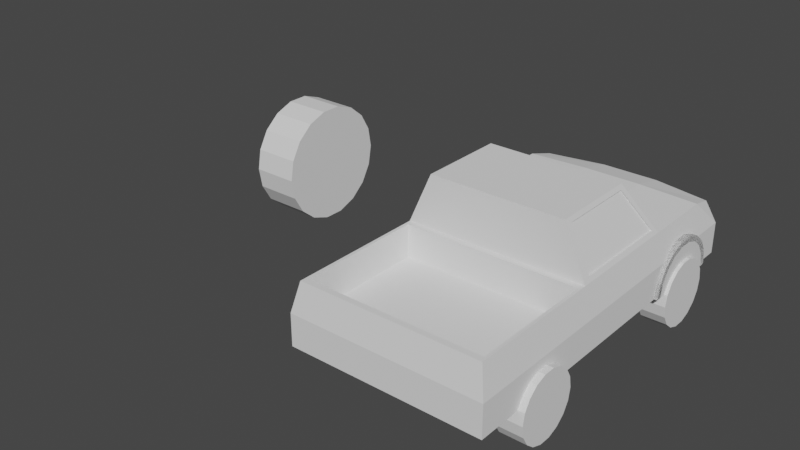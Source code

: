 # Source: base_-_Copy.blend  (saved by Blender 2.93.21; exported with 4.5.12 LTS)
import bpy
from mathutils import Matrix  # noqa: F401  (used for matrix-valued properties, if any)

bpy.ops.wm.read_factory_settings(use_empty=True)
scene = bpy.context.scene
scene.name = 'Scene'

# ---- collections
col_collection = bpy.data.collections.new('Collection'); scene.collection.children.link(col_collection)

# ---- world
world_world = bpy.data.worlds.new('World'); scene.world = world_world
world_world.use_nodes = True; world_world.node_tree.nodes.clear()
_N = world_world.node_tree.nodes; _L = world_world.node_tree.links
n0 = _N.new('ShaderNodeOutputWorld'); n0.name = 'World Output'; n0.location = (300, 300)
n1 = _N.new('ShaderNodeBackground'); n1.name = 'Background'; n1.location = (10, 300)
n1.inputs[0].default_value = (0.05088, 0.05088, 0.05088, 1.0)
_L.new(n1.outputs[0], n0.inputs[0])
n0.is_active_output = True
world_world.color = (0.05088, 0.05088, 0.05088)
world_world.use_sun_shadow = False
world_world.sun_shadow_jitter_overblur = 0.0

# ---- meshes
me_cylinder_004 = bpy.data.meshes.new('Cylinder.004')
me_cylinder_004.from_pydata([(0.0, 1.0, -1.0), (0.0, 1.0, 1.0), (-8.742e-08, -1.0, -1.0), (-8.742e-08, -1.0, 1.0), (-0.342, -0.9397, -1.0), (-0.342, -0.9397, 1.0), (-0.6428, -0.766, -1.0), (-0.6428, -0.766, 1.0), (-0.866, -0.5, -1.0), (-0.866, -0.5, 1.0), (-0.9848, -0.1736, -1.0), (-0.9848, -0.1736, 1.0), (-0.9848, 0.1736, -1.0), (-0.9848, 0.1736, 1.0), (-0.866, 0.5, -1.0), (-0.866, 0.5, 1.0), (-0.6428, 0.766, -1.0), (-0.6428, 0.766, 1.0), (-0.342, 0.9397, -1.0), (-0.342, 0.9397, 1.0), (5.96e-08, -2.384e-08, -1.0), (0.0, -2.384e-08, 1.0)], [], [(2, 3, 5, 4), (4, 5, 7, 6), (6, 7, 9, 8), (8, 9, 11, 10), (10, 11, 13, 12), (12, 13, 15, 14), (14, 15, 17, 16), (16, 17, 19, 18), (18, 19, 1, 0), (1, 21, 20, 0), (3, 2, 20, 21), (3, 21, 5), (5, 21, 7), (7, 21, 9), (9, 21, 11), (11, 21, 13), (13, 21, 15), (15, 21, 17), (17, 21, 19), (19, 21, 1), (0, 20, 18), (18, 20, 16), (16, 20, 14), (14, 20, 12), (12, 20, 10), (10, 20, 8), (8, 20, 6), (6, 20, 4), (4, 20, 2)])
_uv = me_cylinder_004.uv_layers.new(name='UVMap')
_uv.uv.foreach_set('vector', [0.5, 0.5, 0.5, 1.0, 0.4444, 1.0, 0.4444, 0.5, 0.4444, 0.5, 0.4444, 1.0, 0.3889, 1.0, 0.3889, 0.5, 0.3889, 0.5, 0.3889, 1.0, 0.3333, 1.0, 0.3333, 0.5, 0.3333, 0.5, 0.3333, 1.0, 0.2778, 1.0, 0.2778, 0.5, 0.2778, 0.5, 0.2778, 1.0, 0.2222, 1.0, 0.2222, 0.5, 0.2222, 0.5, 0.2222, 1.0, 0.1667, 1.0, 0.1667, 0.5, 0.1667, 0.5, 0.1667, 1.0, 0.1111, 1.0, 0.1111, 0.5, 0.1111, 0.5, 0.1111, 1.0, 0.05556, 1.0, 0.05556, 0.5, 0.05556, 0.5, 0.05556, 1.0, -1.863e-07, 1.0, -1.863e-07, 0.5, -1.863e-07, 1.0, 0.0, 0.0, 0.0, 0.0, -1.863e-07, 0.5, 0.5, 1.0, 0.5, 0.5, 0.0, 0.0, 0.0, 0.0, 0.5, 1.0, 0.0, 0.0, 0.4444, 1.0, 0.4444, 1.0, 0.0, 0.0, 0.3889, 1.0, 0.3889, 1.0, 0.0, 0.0, 0.3333, 1.0, 0.3333, 1.0, 0.0, 0.0, 0.2778, 1.0, 0.2778, 1.0, 0.0, 0.0, 0.2222, 1.0, 0.2222, 1.0, 0.0, 0.0, 0.1667, 1.0, 0.1667, 1.0, 0.0, 0.0, 0.1111, 1.0, 0.1111, 1.0, 0.0, 0.0, 0.05556, 1.0, 0.05556, 1.0, 0.0, 0.0, -1.863e-07, 1.0, -1.863e-07, 0.5, 0.0, 0.0, 0.05556, 0.5, 0.05556, 0.5, 0.0, 0.0, 0.1111, 0.5, 0.1111, 0.5, 0.0, 0.0, 0.1667, 0.5, 0.1667, 0.5, 0.0, 0.0, 0.2222, 0.5, 0.2222, 0.5, 0.0, 0.0, 0.2778, 0.5, 0.2778, 0.5, 0.0, 0.0, 0.3333, 0.5, 0.3333, 0.5, 0.0, 0.0, 0.3889, 0.5, 0.3889, 0.5, 0.0, 0.0, 0.4444, 0.5, 0.4444, 0.5, 0.0, 0.0, 0.5, 0.5])
me_cylinder_004.use_remesh_fix_poles = True
me_cylinder_004.use_remesh_preserve_attributes = False
me_cylinder_004.update()
me_cylinder_005 = bpy.data.meshes.new('Cylinder.005')
me_cylinder_005.from_pydata([(0.0, 1.0, -1.0), (0.0, 1.0, 1.0), (-8.742e-08, -1.0, -1.0), (-8.742e-08, -1.0, 1.0), (-0.342, -0.9397, -1.0), (-0.342, -0.9397, 1.0), (-0.6428, -0.766, -1.0), (-0.6428, -0.766, 1.0), (-0.866, -0.5, -1.0), (-0.866, -0.5, 1.0), (-0.9848, -0.1736, -1.0), (-0.9848, -0.1736, 1.0), (-0.9848, 0.1736, -1.0), (-0.9848, 0.1736, 1.0), (-0.866, 0.5, -1.0), (-0.866, 0.5, 1.0), (-0.6428, 0.766, -1.0), (-0.6428, 0.766, 1.0), (-0.342, 0.9397, -1.0), (-0.342, 0.9397, 1.0), (0.02257, 0.872, -1.0), (0.02257, 0.872, 1.0), (0.02257, -0.872, -1.0), (0.02257, -0.872, 1.0), (-0.2976, -0.8175, -1.0), (-0.2976, -0.8175, 1.0), (-0.5592, -0.6665, -1.0), (-0.5592, -0.6665, 1.0), (-0.7534, -0.435, -1.0), (-0.7534, -0.435, 1.0), (-0.8568, -0.1511, -1.0), (-0.8568, -0.1511, 1.0), (-0.8568, 0.1511, -1.0), (-0.8568, 0.1511, 1.0), (-0.7534, 0.435, -1.0), (-0.7534, 0.435, 1.0), (-0.5592, 0.6665, -1.0), (-0.5592, 0.6665, 1.0), (-0.2976, 0.8175, -1.0), (-0.2976, 0.8175, 1.0)], [], [(2, 3, 5, 4), (4, 5, 7, 6), (6, 7, 9, 8), (8, 9, 11, 10), (10, 11, 13, 12), (12, 13, 15, 14), (14, 15, 17, 16), (16, 17, 19, 18), (18, 19, 1, 0), (22, 24, 25, 23), (24, 26, 27, 25), (26, 28, 29, 27), (28, 30, 31, 29), (30, 32, 33, 31), (32, 34, 35, 33), (34, 36, 37, 35), (36, 38, 39, 37), (38, 20, 21, 39), (0, 1, 21, 20), (3, 2, 22, 23), (2, 4, 24, 22), (5, 3, 23, 25), (4, 6, 26, 24), (7, 5, 25, 27), (6, 8, 28, 26), (9, 7, 27, 29), (8, 10, 30, 28), (11, 9, 29, 31), (10, 12, 32, 30), (13, 11, 31, 33), (12, 14, 34, 32), (15, 13, 33, 35), (14, 16, 36, 34), (17, 15, 35, 37), (16, 18, 38, 36), (19, 17, 37, 39), (18, 0, 20, 38), (1, 19, 39, 21)])
_uv = me_cylinder_005.uv_layers.new(name='UVMap')
_uv.uv.foreach_set('vector', [0.5, 0.5, 0.5, 1.0, 0.4444, 1.0, 0.4444, 0.5, 0.4444, 0.5, 0.4444, 1.0, 0.3889, 1.0, 0.3889, 0.5, 0.3889, 0.5, 0.3889, 1.0, 0.3333, 1.0, 0.3333, 0.5, 0.3333, 0.5, 0.3333, 1.0, 0.2778, 1.0, 0.2778, 0.5, 0.2778, 0.5, 0.2778, 1.0, 0.2222, 1.0, 0.2222, 0.5, 0.2222, 0.5, 0.2222, 1.0, 0.1667, 1.0, 0.1667, 0.5, 0.1667, 0.5, 0.1667, 1.0, 0.1111, 1.0, 0.1111, 0.5, 0.1111, 0.5, 0.1111, 1.0, 0.05556, 1.0, 0.05556, 0.5, 0.05556, 0.5, 0.05556, 1.0, -1.863e-07, 1.0, -1.863e-07, 0.5, 0.5, 0.5, 0.4444, 0.5, 0.4444, 1.0, 0.5, 1.0, 0.4444, 0.5, 0.3889, 0.5, 0.3889, 1.0, 0.4444, 1.0, 0.3889, 0.5, 0.3333, 0.5, 0.3333, 1.0, 0.3889, 1.0, 0.3333, 0.5, 0.2778, 0.5, 0.2778, 1.0, 0.3333, 1.0, 0.2778, 0.5, 0.2222, 0.5, 0.2222, 1.0, 0.2778, 1.0, 0.2222, 0.5, 0.1667, 0.5, 0.1667, 1.0, 0.2222, 1.0, 0.1667, 0.5, 0.1111, 0.5, 0.1111, 1.0, 0.1667, 1.0, 0.1111, 0.5, 0.05556, 0.5, 0.05556, 1.0, 0.1111, 1.0, 0.05556, 0.5, -1.863e-07, 0.5, -1.863e-07, 1.0, 0.05556, 1.0, -1.863e-07, 0.5, -1.863e-07, 1.0, -1.863e-07, 1.0, -1.863e-07, 0.5, 0.5, 1.0, 0.5, 0.5, 0.5, 0.5, 0.5, 1.0, 0.5, 0.5, 0.4444, 0.5, 0.4444, 0.5, 0.5, 0.5, 0.4444, 1.0, 0.5, 1.0, 0.5, 1.0, 0.4444, 1.0, 0.4444, 0.5, 0.3889, 0.5, 0.3889, 0.5, 0.4444, 0.5, 0.3889, 1.0, 0.4444, 1.0, 0.4444, 1.0, 0.3889, 1.0, 0.3889, 0.5, 0.3333, 0.5, 0.3333, 0.5, 0.3889, 0.5, 0.3333, 1.0, 0.3889, 1.0, 0.3889, 1.0, 0.3333, 1.0, 0.3333, 0.5, 0.2778, 0.5, 0.2778, 0.5, 0.3333, 0.5, 0.2778, 1.0, 0.3333, 1.0, 0.3333, 1.0, 0.2778, 1.0, 0.2778, 0.5, 0.2222, 0.5, 0.2222, 0.5, 0.2778, 0.5, 0.2222, 1.0, 0.2778, 1.0, 0.2778, 1.0, 0.2222, 1.0, 0.2222, 0.5, 0.1667, 0.5, 0.1667, 0.5, 0.2222, 0.5, 0.1667, 1.0, 0.2222, 1.0, 0.2222, 1.0, 0.1667, 1.0, 0.1667, 0.5, 0.1111, 0.5, 0.1111, 0.5, 0.1667, 0.5, 0.1111, 1.0, 0.1667, 1.0, 0.1667, 1.0, 0.1111, 1.0, 0.1111, 0.5, 0.05556, 0.5, 0.05556, 0.5, 0.1111, 0.5, 0.05556, 1.0, 0.1111, 1.0, 0.1111, 1.0, 0.05556, 1.0, 0.05556, 0.5, -1.863e-07, 0.5, -1.863e-07, 0.5, 0.05556, 0.5, -1.863e-07, 1.0, 0.05556, 1.0, 0.05556, 1.0, -1.863e-07, 1.0])
me_cylinder_005.use_remesh_fix_poles = True
me_cylinder_005.use_remesh_preserve_attributes = False
me_cylinder_005.update()
me_cube_001 = bpy.data.meshes.new('Cube.001')
me_cube_001.from_pydata([(-1.073, -1.035, -0.3771), (-0.9663, -0.9663, 1.0), (-1.007, 1.037, -0.3111), (-0.9638, 1.0, 0.8263), (1.073, -1.035, -0.3771), (0.9663, -0.9663, 1.0), (1.007, 1.037, -0.3111), (0.9638, 1.0, 0.8263), (-1.073, 0.4482, -0.3771), (-1.073, -0.2409, -0.3771), (-0.9663, -0.2651, 1.0), (-0.876, 0.42, 1.099), (1.073, -0.2409, -0.3771), (1.073, 0.4482, -0.3771), (0.876, 0.42, 1.099), (0.9663, -0.2651, 1.0), (-0.7682, -0.1841, 2.055), (-0.6662, 0.2719, 2.055), (0.6662, 0.2719, 2.055), (0.7682, -0.1841, 2.055), (-1.073, -1.035, 0.3342), (-1.007, 1.037, 0.301), (1.007, 1.037, 0.301), (1.073, -1.035, 0.3342), (1.073, 0.4482, 0.3342), (1.073, -0.2409, 0.3342), (-1.073, -0.2409, 0.3342), (-1.073, 0.4482, 0.3342), (0.9786, -0.1841, 1.099), (1.0, -1.0, 1.0), (-1.0, -1.0, 1.0), (-0.9786, -0.1841, 1.099), (0.9663, -0.2651, 0.2704), (0.9663, -0.9663, 0.2704), (-0.9663, -0.9663, 0.2704), (-0.9663, -0.2651, 0.2704), (-0.9786, 0.3925, 1.099), (0.9786, 0.3925, 1.099), (-0.7682, 0.2405, 2.055), (0.7682, 0.2405, 2.055), (-1.0, -0.2314, 1.0), (-1.0, 0.4353, 1.0), (-0.7468, -0.2314, 2.154), (-0.7468, 0.2566, 2.154), (1.0, 0.4353, 1.0), (1.0, -0.2314, 1.0), (0.7468, 0.2566, 2.154), (0.7468, -0.2314, 2.154), (-1.0, 0.8481, 1.0), (1.073, 0.8748, -0.3771), (-1.073, 0.8748, -0.3771), (1.0, 0.8481, 1.0), (1.073, 0.8748, 0.3342), (-1.073, 0.8748, 0.3342), (0.3577, 1.093, -0.3111), (-0.3577, 1.093, -0.3111), (-0.3213, 1.061, 0.8263), (0.3213, 1.061, 0.8263), (-0.3577, -1.035, -0.3771), (0.3577, -1.035, -0.3771), (0.3333, -1.0, 1.0), (-0.3333, -1.0, 1.0), (-0.3333, 0.4353, 1.048), (0.3333, 0.4353, 1.048), (-0.3333, -0.2314, 1.0), (0.3333, -0.2314, 1.0), (0.3577, 0.4482, -0.3771), (-0.3577, 0.4482, -0.3771), (0.3577, -0.2409, -0.3771), (-0.3577, -0.2409, -0.3771), (-0.2489, 0.2566, 2.154), (0.2489, 0.2566, 2.154), (-0.2489, -0.2314, 2.154), (0.2489, -0.2314, 2.154), (0.3577, -1.035, 0.3342), (-0.3577, -1.035, 0.3342), (-0.3577, 1.093, 0.301), (0.3577, 1.093, 0.301), (0.3221, -0.9663, 1.0), (-0.3221, -0.9663, 1.0), (-0.3221, -0.2651, 1.0), (0.3221, -0.2651, 1.0), (0.3221, -0.9663, 0.2704), (-0.3221, -0.9663, 0.2704), (-0.3221, -0.2651, 0.2704), (0.3221, -0.2651, 0.2704), (-0.292, 0.42, 1.147), (0.292, 0.42, 1.147), (-0.2221, 0.2719, 2.055), (0.2221, 0.2719, 2.055), (0.3577, 0.8748, -0.3771), (-0.3577, 0.8748, -0.3771), (-0.3333, 0.8481, 1.048), (0.3333, 0.8481, 1.048), (-1.073, 1.032, 0.3342), (-1.073, 1.032, -0.3771), (-0.3577, 1.093, -0.3771), (1.073, 1.032, 0.3342), (1.073, 1.032, -0.3771), (0.3577, 1.093, 0.3342), (0.3577, 1.093, -0.3771), (-0.3577, 1.093, 0.3342), (-0.3577, 1.11, 0.301), (-0.3577, 1.145, 0.2655), (-0.3577, 1.145, -0.2757), (-0.3577, 1.11, -0.3111), (0.3577, 1.145, 0.2655), (0.3577, 1.11, 0.301), (0.3577, 1.11, -0.3111), (0.3577, 1.145, -0.2757), (-1.007, 1.054, 0.301), (-0.972, 1.093, 0.2655), (-0.972, 1.093, -0.2757), (-1.007, 1.054, -0.3111), (0.972, 1.093, 0.2655), (1.007, 1.054, 0.301), (0.972, 1.093, -0.2757), (1.007, 1.054, -0.3111), (0.292, 0.4034, 1.145), (0.876, 0.4034, 1.096), (0.2221, 0.2553, 2.053), (0.6662, 0.2553, 2.053), (-0.876, 0.4034, 1.096), (-0.6662, 0.2553, 2.053), (-0.9622, -0.1841, 1.095), (-0.9622, 0.3925, 1.095), (-0.7519, -0.1841, 2.052), (-0.7519, 0.2405, 2.052), (0.9622, 0.3925, 1.095), (0.9622, -0.1841, 1.095), (0.7519, 0.2405, 2.052), (0.7519, -0.1841, 2.052), (-0.292, 0.4034, 1.145), (-0.2221, 0.2553, 2.053)], [], [(53, 48, 3, 94), (99, 57, 7, 97), (25, 45, 29, 23), (75, 61, 30, 20), (68, 12, 4, 59), (80, 10, 35, 84), (92, 48, 41, 62), (19, 28, 129, 131), (90, 49, 13, 66), (66, 13, 12, 68), (52, 51, 44, 24), (24, 44, 45, 25), (20, 30, 40, 26), (26, 40, 41, 27), (70, 43, 42, 72), (65, 45, 47, 73), (31, 16, 126, 124), (17, 88, 133, 123), (9, 26, 27, 8), (0, 20, 26, 9), (13, 24, 25, 12), (49, 52, 24, 13), (58, 75, 20, 0), (12, 25, 23, 4), (22, 6, 117, 115), (50, 53, 94, 95), (15, 5, 29, 45), (79, 1, 30, 61), (1, 10, 40, 30), (81, 15, 45, 65), (84, 35, 34, 83), (78, 5, 33, 82), (10, 1, 34, 35), (5, 15, 32, 33), (87, 14, 44, 63), (88, 17, 43, 70), (17, 11, 41, 43), (14, 18, 46, 44), (31, 36, 41, 40), (38, 16, 42, 43), (36, 38, 43, 41), (16, 31, 40, 42), (37, 28, 45, 44), (19, 39, 46, 47), (39, 37, 44, 46), (28, 19, 47, 45), (8, 27, 53, 50), (98, 97, 52, 49), (97, 7, 51, 52), (100, 98, 49, 90), (56, 3, 48, 92), (27, 41, 48, 53), (7, 57, 93, 51), (57, 56, 92, 93), (95, 96, 91, 50), (96, 100, 90, 91), (18, 89, 71, 46), (89, 88, 70, 71), (11, 86, 62, 41), (86, 87, 63, 62), (1, 79, 83, 34), (79, 78, 82, 83), (32, 85, 82, 33), (85, 84, 83, 82), (10, 80, 64, 40), (80, 81, 65, 64), (5, 78, 60, 29), (78, 79, 61, 60), (2, 21, 110, 113), (4, 23, 74, 59), (59, 74, 75, 58), (40, 64, 72, 42), (64, 65, 73, 72), (46, 71, 73, 47), (71, 70, 72, 73), (8, 67, 69, 9), (67, 66, 68, 69), (50, 91, 67, 8), (91, 90, 66, 67), (37, 39, 130, 128), (18, 14, 119, 121), (51, 93, 63, 44), (93, 92, 62, 63), (15, 81, 85, 32), (81, 80, 84, 85), (9, 69, 58, 0), (69, 68, 59, 58), (23, 29, 60, 74), (74, 60, 61, 75), (94, 3, 56, 101), (101, 56, 57, 99), (21, 2, 95, 94), (2, 55, 96, 95), (6, 22, 97, 98), (22, 77, 99, 97), (54, 6, 98, 100), (55, 54, 100, 96), (76, 21, 94, 101), (77, 76, 101, 99), (77, 22, 115, 107), (21, 76, 102, 110), (76, 77, 107, 102), (112, 111, 103, 104), (109, 106, 114, 116), (6, 54, 108, 117), (54, 55, 105, 108), (55, 2, 113, 105), (111, 112, 113, 110), (105, 113, 112, 104), (115, 117, 116, 114), (107, 115, 114, 106), (117, 108, 109, 116), (108, 105, 104, 109), (110, 102, 103, 111), (102, 107, 106, 103), (104, 103, 106, 109), (132, 122, 123, 133), (129, 128, 130, 131), (125, 124, 126, 127), (119, 118, 120, 121), (118, 132, 133, 120), (88, 89, 120, 133), (14, 87, 118, 119), (36, 31, 124, 125), (89, 18, 121, 120), (28, 37, 128, 129), (86, 11, 122, 132), (16, 38, 127, 126), (11, 17, 123, 122), (39, 19, 131, 130), (87, 86, 132, 118), (38, 36, 125, 127)])
_uv = me_cube_001.uv_layers.new(name='UVMap')
_uv.uv.foreach_set('vector', [0.5, 0.2276, 0.625, 0.2276, 0.625, 0.25, 0.5, 0.25, 0.5, 0.4167, 0.625, 0.4167, 0.625, 0.5, 0.5, 0.5, 0.5, 0.6667, 0.625, 0.6667, 0.625, 0.75, 0.5, 0.75, 0.5, 0.9167, 0.625, 0.9167, 0.625, 1.0, 0.5, 1.0, 0.2917, 0.6667, 0.375, 0.6667, 0.375, 0.75, 0.2917, 0.75, 0.7903, 0.6703, 0.8708, 0.6703, 0.8708, 0.6703, 0.7903, 0.6703, 0.7917, 0.5224, 0.875, 0.5224, 0.875, 0.5833, 0.7917, 0.5833, 0.625, 0.6503, 0.625, 0.6536, 0.625, 0.6536, 0.625, 0.6503, 0.2917, 0.5224, 0.375, 0.5224, 0.375, 0.5833, 0.2917, 0.5833, 0.2917, 0.5833, 0.375, 0.5833, 0.375, 0.6667, 0.2917, 0.6667, 0.5, 0.5224, 0.625, 0.5224, 0.625, 0.5833, 0.5, 0.5833, 0.5, 0.5833, 0.625, 0.5833, 0.625, 0.6667, 0.5, 0.6667, 0.5, 0.0, 0.625, 0.0, 0.625, 0.08333, 0.5, 0.08333, 0.5, 0.08333, 0.625, 0.08333, 0.625, 0.1667, 0.5, 0.1667, 0.7917, 0.5833, 0.875, 0.5833, 0.875, 0.6667, 0.7917, 0.6667, 0.7083, 0.6667, 0.625, 0.6667, 0.625, 0.6667, 0.7083, 0.6667, 0.625, 0.0964, 0.625, 0.09967, 0.625, 0.09967, 0.625, 0.0964, 0.8593, 0.5833, 0.7864, 0.5833, 0.7864, 0.5833, 0.8593, 0.5833, 0.375, 0.08333, 0.5, 0.08333, 0.5, 0.1667, 0.375, 0.1667, 0.375, 0.0, 0.5, 0.0, 0.5, 0.08333, 0.375, 0.08333, 0.375, 0.5833, 0.5, 0.5833, 0.5, 0.6667, 0.375, 0.6667, 0.375, 0.5224, 0.5, 0.5224, 0.5, 0.5833, 0.375, 0.5833, 0.375, 0.9167, 0.5, 0.9167, 0.5, 1.0, 0.375, 1.0, 0.375, 0.6667, 0.5, 0.6667, 0.5, 0.75, 0.375, 0.75, 0.4889, 0.4924, 0.3861, 0.4924, 0.3861, 0.4924, 0.4889, 0.4924, 0.375, 0.2276, 0.5, 0.2276, 0.5, 0.25, 0.375, 0.25, 0.6292, 0.6703, 0.6292, 0.7463, 0.625, 0.75, 0.625, 0.6667, 0.7903, 0.7463, 0.8708, 0.7463, 0.875, 0.75, 0.7917, 0.75, 0.8708, 0.7463, 0.8708, 0.6703, 0.875, 0.6667, 0.875, 0.75, 0.7097, 0.6703, 0.6292, 0.6703, 0.625, 0.6667, 0.7083, 0.6667, 0.7903, 0.6703, 0.8708, 0.6703, 0.8708, 0.7463, 0.7903, 0.7463, 0.7097, 0.7463, 0.6292, 0.7463, 0.6292, 0.7463, 0.7097, 0.7463, 0.8708, 0.6703, 0.8708, 0.7463, 0.8708, 0.7463, 0.8708, 0.6703, 0.6292, 0.7463, 0.6292, 0.6703, 0.6292, 0.6703, 0.6292, 0.7463, 0.7128, 0.5833, 0.6385, 0.5833, 0.625, 0.5833, 0.7083, 0.5833, 0.7864, 0.5833, 0.8593, 0.5833, 0.875, 0.5833, 0.7917, 0.5833, 0.8593, 0.5833, 0.8615, 0.5833, 0.875, 0.5833, 0.875, 0.5833, 0.6385, 0.5833, 0.6407, 0.5833, 0.625, 0.5833, 0.625, 0.5833, 0.625, 0.0964, 0.625, 0.1536, 0.625, 0.1667, 0.625, 0.08333, 0.625, 0.1503, 0.625, 0.09967, 0.625, 0.08333, 0.625, 0.1667, 0.625, 0.1536, 0.625, 0.1503, 0.625, 0.1667, 0.625, 0.1667, 0.625, 0.09967, 0.625, 0.0964, 0.625, 0.08333, 0.625, 0.08333, 0.625, 0.5964, 0.625, 0.6536, 0.625, 0.6667, 0.625, 0.5833, 0.625, 0.6503, 0.625, 0.5997, 0.625, 0.5833, 0.625, 0.6667, 0.625, 0.5997, 0.625, 0.5964, 0.625, 0.5833, 0.625, 0.5833, 0.625, 0.6536, 0.625, 0.6503, 0.625, 0.6667, 0.625, 0.6667, 0.375, 0.1667, 0.5, 0.1667, 0.5, 0.2276, 0.375, 0.2276, 0.375, 0.5, 0.5, 0.5, 0.5, 0.5224, 0.375, 0.5224, 0.5, 0.5, 0.625, 0.5, 0.625, 0.5224, 0.5, 0.5224, 0.2917, 0.5, 0.375, 0.5, 0.375, 0.5224, 0.2917, 0.5224, 0.7917, 0.5, 0.875, 0.5, 0.875, 0.5224, 0.7917, 0.5224, 0.5, 0.1667, 0.625, 0.1667, 0.625, 0.2276, 0.5, 0.2276, 0.625, 0.5, 0.7083, 0.5, 0.7083, 0.5224, 0.625, 0.5224, 0.7083, 0.5, 0.7917, 0.5, 0.7917, 0.5224, 0.7083, 0.5224, 0.125, 0.5, 0.2083, 0.5, 0.2083, 0.5224, 0.125, 0.5224, 0.2083, 0.5, 0.2917, 0.5, 0.2917, 0.5224, 0.2083, 0.5224, 0.6407, 0.5833, 0.7136, 0.5833, 0.7083, 0.5833, 0.625, 0.5833, 0.7136, 0.5833, 0.7864, 0.5833, 0.7917, 0.5833, 0.7083, 0.5833, 0.8615, 0.5833, 0.7872, 0.5833, 0.7917, 0.5833, 0.875, 0.5833, 0.7872, 0.5833, 0.7128, 0.5833, 0.7083, 0.5833, 0.7917, 0.5833, 0.8708, 0.7463, 0.7903, 0.7463, 0.7903, 0.7463, 0.8708, 0.7463, 0.7903, 0.7463, 0.7097, 0.7463, 0.7097, 0.7463, 0.7903, 0.7463, 0.6292, 0.6703, 0.7097, 0.6703, 0.7097, 0.7463, 0.6292, 0.7463, 0.7097, 0.6703, 0.7903, 0.6703, 0.7903, 0.7463, 0.7097, 0.7463, 0.8708, 0.6703, 0.7903, 0.6703, 0.7917, 0.6667, 0.875, 0.6667, 0.7903, 0.6703, 0.7097, 0.6703, 0.7083, 0.6667, 0.7917, 0.6667, 0.6292, 0.7463, 0.7097, 0.7463, 0.7083, 0.75, 0.625, 0.75, 0.7097, 0.7463, 0.7903, 0.7463, 0.7917, 0.75, 0.7083, 0.75, 0.3861, 0.2576, 0.4889, 0.2576, 0.4889, 0.2576, 0.3861, 0.2576, 0.375, 0.75, 0.5, 0.75, 0.5, 0.8333, 0.375, 0.8333, 0.375, 0.8333, 0.5, 0.8333, 0.5, 0.9167, 0.375, 0.9167, 0.875, 0.6667, 0.7917, 0.6667, 0.7917, 0.6667, 0.875, 0.6667, 0.7917, 0.6667, 0.7083, 0.6667, 0.7083, 0.6667, 0.7917, 0.6667, 0.625, 0.5833, 0.7083, 0.5833, 0.7083, 0.6667, 0.625, 0.6667, 0.7083, 0.5833, 0.7917, 0.5833, 0.7917, 0.6667, 0.7083, 0.6667, 0.125, 0.5833, 0.2083, 0.5833, 0.2083, 0.6667, 0.125, 0.6667, 0.2083, 0.5833, 0.2917, 0.5833, 0.2917, 0.6667, 0.2083, 0.6667, 0.125, 0.5224, 0.2083, 0.5224, 0.2083, 0.5833, 0.125, 0.5833, 0.2083, 0.5224, 0.2917, 0.5224, 0.2917, 0.5833, 0.2083, 0.5833, 0.625, 0.5964, 0.625, 0.5997, 0.625, 0.5997, 0.625, 0.5964, 0.6407, 0.5833, 0.6385, 0.5833, 0.6385, 0.5833, 0.6407, 0.5833, 0.625, 0.5224, 0.7083, 0.5224, 0.7083, 0.5833, 0.625, 0.5833, 0.7083, 0.5224, 0.7917, 0.5224, 0.7917, 0.5833, 0.7083, 0.5833, 0.6292, 0.6703, 0.7097, 0.6703, 0.7097, 0.6703, 0.6292, 0.6703, 0.7097, 0.6703, 0.7903, 0.6703, 0.7903, 0.6703, 0.7097, 0.6703, 0.125, 0.6667, 0.2083, 0.6667, 0.2083, 0.75, 0.125, 0.75, 0.2083, 0.6667, 0.2917, 0.6667, 0.2917, 0.75, 0.2083, 0.75, 0.5, 0.75, 0.625, 0.75, 0.625, 0.8333, 0.5, 0.8333, 0.5, 0.8333, 0.625, 0.8333, 0.625, 0.9167, 0.5, 0.9167, 0.5, 0.25, 0.625, 0.25, 0.625, 0.3333, 0.5, 0.3333, 0.5, 0.3333, 0.625, 0.3333, 0.625, 0.4167, 0.5, 0.4167, 0.4889, 0.2576, 0.3861, 0.2576, 0.375, 0.25, 0.5, 0.25, 0.3861, 0.2576, 0.3861, 0.3333, 0.375, 0.3333, 0.375, 0.25, 0.3861, 0.4924, 0.4889, 0.4924, 0.5, 0.5, 0.375, 0.5, 0.4889, 0.4924, 0.4889, 0.4167, 0.5, 0.4167, 0.5, 0.5, 0.3861, 0.4167, 0.3861, 0.4924, 0.375, 0.5, 0.375, 0.4167, 0.3861, 0.3333, 0.3861, 0.4167, 0.375, 0.4167, 0.375, 0.3333, 0.4889, 0.3333, 0.4889, 0.2576, 0.5, 0.25, 0.5, 0.3333, 0.4889, 0.4167, 0.4889, 0.3333, 0.5, 0.3333, 0.5, 0.4167, 0.4889, 0.4167, 0.4889, 0.4924, 0.4889, 0.4924, 0.4889, 0.4167, 0.4889, 0.2576, 0.4889, 0.3333, 0.4889, 0.3333, 0.4889, 0.2576, 0.4889, 0.3333, 0.4889, 0.4167, 0.4889, 0.4167, 0.4889, 0.3333, 0.392, 0.2618, 0.483, 0.2618, 0.483, 0.3333, 0.392, 0.3333, 0.392, 0.4167, 0.483, 0.4167, 0.483, 0.4882, 0.392, 0.4882, 0.3861, 0.4924, 0.3861, 0.4167, 0.3861, 0.4167, 0.3861, 0.4924, 0.3861, 0.4167, 0.3861, 0.3333, 0.3861, 0.3333, 0.3861, 0.4167, 0.3861, 0.3333, 0.3861, 0.2576, 0.3861, 0.2576, 0.3861, 0.3333, 0.483, 0.2618, 0.392, 0.2618, 0.3861, 0.2576, 0.4889, 0.2576, 0.3861, 0.3333, 0.3861, 0.2576, 0.392, 0.2618, 0.392, 0.3333, 0.4889, 0.4924, 0.3861, 0.4924, 0.392, 0.4882, 0.483, 0.4882, 0.4889, 0.4167, 0.4889, 0.4924, 0.483, 0.4882, 0.483, 0.4167, 0.3861, 0.4924, 0.3861, 0.4167, 0.392, 0.4167, 0.392, 0.4882, 0.3861, 0.4167, 0.3861, 0.3333, 0.392, 0.3333, 0.392, 0.4167, 0.4889, 0.2576, 0.4889, 0.3333, 0.483, 0.3333, 0.483, 0.2618, 0.4889, 0.3333, 0.4889, 0.4167, 0.483, 0.4167, 0.483, 0.3333, 0.392, 0.3333, 0.483, 0.3333, 0.483, 0.4167, 0.392, 0.4167, 0.7872, 0.5833, 0.8615, 0.5833, 0.8593, 0.5833, 0.7864, 0.5833, 0.625, 0.6536, 0.625, 0.5964, 0.625, 0.5997, 0.625, 0.6503, 0.625, 0.1536, 0.625, 0.0964, 0.625, 0.09967, 0.625, 0.1503, 0.6385, 0.5833, 0.7128, 0.5833, 0.7136, 0.5833, 0.6407, 0.5833, 0.7128, 0.5833, 0.7872, 0.5833, 0.7864, 0.5833, 0.7136, 0.5833, 0.7864, 0.5833, 0.7136, 0.5833, 0.7136, 0.5833, 0.7864, 0.5833, 0.6385, 0.5833, 0.7128, 0.5833, 0.7128, 0.5833, 0.6385, 0.5833, 0.625, 0.1536, 0.625, 0.0964, 0.625, 0.0964, 0.625, 0.1536, 0.7136, 0.5833, 0.6407, 0.5833, 0.6407, 0.5833, 0.7136, 0.5833, 0.625, 0.6536, 0.625, 0.5964, 0.625, 0.5964, 0.625, 0.6536, 0.7872, 0.5833, 0.8615, 0.5833, 0.8615, 0.5833, 0.7872, 0.5833, 0.625, 0.09967, 0.625, 0.1503, 0.625, 0.1503, 0.625, 0.09967, 0.8615, 0.5833, 0.8593, 0.5833, 0.8593, 0.5833, 0.8615, 0.5833, 0.625, 0.5997, 0.625, 0.6503, 0.625, 0.6503, 0.625, 0.5997, 0.7128, 0.5833, 0.7872, 0.5833, 0.7872, 0.5833, 0.7128, 0.5833, 0.625, 0.1503, 0.625, 0.1536, 0.625, 0.1536, 0.625, 0.1503])
me_cube_001.use_remesh_fix_poles = True
me_cube_001.use_remesh_preserve_attributes = False
me_cube_001.update()
me_cylinder = bpy.data.meshes.new('Cylinder')
me_cylinder.from_pydata([(0.0, 1.0, -1.0), (0.0, 1.0, 1.0), (0.342, 0.9397, -1.0), (0.342, 0.9397, 1.0), (0.6428, 0.766, -1.0), (0.6428, 0.766, 1.0), (0.866, 0.5, -1.0), (0.866, 0.5, 1.0), (0.9848, 0.1736, -1.0), (0.9848, 0.1736, 1.0), (0.9848, -0.1736, -1.0), (0.9848, -0.1736, 1.0), (0.866, -0.5, -1.0), (0.866, -0.5, 1.0), (0.6428, -0.766, -1.0), (0.6428, -0.766, 1.0), (0.342, -0.9397, -1.0), (0.342, -0.9397, 1.0), (-8.742e-08, -1.0, -1.0), (-8.742e-08, -1.0, 1.0), (-0.342, -0.9397, -1.0), (-0.342, -0.9397, 1.0), (-0.6428, -0.766, -1.0), (-0.6428, -0.766, 1.0), (-0.866, -0.5, -1.0), (-0.866, -0.5, 1.0), (-0.9848, -0.1736, -1.0), (-0.9848, -0.1736, 1.0), (-0.9848, 0.1736, -1.0), (-0.9848, 0.1736, 1.0), (-0.866, 0.5, -1.0), (-0.866, 0.5, 1.0), (-0.6428, 0.766, -1.0), (-0.6428, 0.766, 1.0), (-0.342, 0.9397, -1.0), (-0.342, 0.9397, 1.0)], [], [(0, 1, 3, 2), (2, 3, 5, 4), (4, 5, 7, 6), (6, 7, 9, 8), (8, 9, 11, 10), (10, 11, 13, 12), (12, 13, 15, 14), (14, 15, 17, 16), (16, 17, 19, 18), (18, 19, 21, 20), (20, 21, 23, 22), (22, 23, 25, 24), (24, 25, 27, 26), (26, 27, 29, 28), (28, 29, 31, 30), (30, 31, 33, 32), (3, 1, 35, 33, 31, 29, 27, 25, 23, 21, 19, 17, 15, 13, 11, 9, 7, 5), (32, 33, 35, 34), (34, 35, 1, 0), (0, 2, 4, 6, 8, 10, 12, 14, 16, 18, 20, 22, 24, 26, 28, 30, 32, 34)])
_uv = me_cylinder.uv_layers.new(name='UVMap')
_uv.uv.foreach_set('vector', [1.0, 0.5, 1.0, 1.0, 0.9444, 1.0, 0.9444, 0.5, 0.9444, 0.5, 0.9444, 1.0, 0.8889, 1.0, 0.8889, 0.5, 0.8889, 0.5, 0.8889, 1.0, 0.8333, 1.0, 0.8333, 0.5, 0.8333, 0.5, 0.8333, 1.0, 0.7778, 1.0, 0.7778, 0.5, 0.7778, 0.5, 0.7778, 1.0, 0.7222, 1.0, 0.7222, 0.5, 0.7222, 0.5, 0.7222, 1.0, 0.6667, 1.0, 0.6667, 0.5, 0.6667, 0.5, 0.6667, 1.0, 0.6111, 1.0, 0.6111, 0.5, 0.6111, 0.5, 0.6111, 1.0, 0.5556, 1.0, 0.5556, 0.5, 0.5556, 0.5, 0.5556, 1.0, 0.5, 1.0, 0.5, 0.5, 0.5, 0.5, 0.5, 1.0, 0.4444, 1.0, 0.4444, 0.5, 0.4444, 0.5, 0.4444, 1.0, 0.3889, 1.0, 0.3889, 0.5, 0.3889, 0.5, 0.3889, 1.0, 0.3333, 1.0, 0.3333, 0.5, 0.3333, 0.5, 0.3333, 1.0, 0.2778, 1.0, 0.2778, 0.5, 0.2778, 0.5, 0.2778, 1.0, 0.2222, 1.0, 0.2222, 0.5, 0.2222, 0.5, 0.2222, 1.0, 0.1667, 1.0, 0.1667, 0.5, 0.1667, 0.5, 0.1667, 1.0, 0.1111, 1.0, 0.1111, 0.5, 0.3321, 0.4755, 0.25, 0.49, 0.1679, 0.4755, 0.09573, 0.4339, 0.04215, 0.37, 0.01365, 0.2917, 0.01365, 0.2083, 0.04215, 0.13, 0.09573, 0.06615, 0.1679, 0.02447, 0.25, 0.01, 0.3321, 0.02447, 0.4043, 0.06615, 0.4578, 0.13, 0.4864, 0.2083, 0.4864, 0.2917, 0.4578, 0.37, 0.4043, 0.4339, 0.1111, 0.5, 0.1111, 1.0, 0.05556, 1.0, 0.05556, 0.5, 0.05556, 0.5, 0.05556, 1.0, -1.863e-07, 1.0, -1.863e-07, 0.5, 0.75, 0.49, 0.8321, 0.4755, 0.9043, 0.4339, 0.9578, 0.37, 0.9864, 0.2917, 0.9864, 0.2083, 0.9578, 0.13, 0.9043, 0.06615, 0.8321, 0.02447, 0.75, 0.01, 0.6679, 0.02447, 0.5957, 0.06615, 0.5422, 0.13, 0.5136, 0.2083, 0.5136, 0.2917, 0.5422, 0.37, 0.5957, 0.4339, 0.6679, 0.4755])
me_cylinder.use_remesh_fix_poles = True
me_cylinder.use_remesh_preserve_attributes = False
me_cylinder.update()
me_cylinder_001 = bpy.data.meshes.new('Cylinder.001')
me_cylinder_001.from_pydata([(0.0, 1.0, -1.0), (0.0, 1.0, 1.0), (0.342, 0.9397, -1.0), (0.342, 0.9397, 1.0), (0.6428, 0.766, -1.0), (0.6428, 0.766, 1.0), (0.866, 0.5, -1.0), (0.866, 0.5, 1.0), (0.9848, 0.1736, -1.0), (0.9848, 0.1736, 1.0), (0.9848, -0.1736, -1.0), (0.9848, -0.1736, 1.0), (0.866, -0.5, -1.0), (0.866, -0.5, 1.0), (0.6428, -0.766, -1.0), (0.6428, -0.766, 1.0), (0.342, -0.9397, -1.0), (0.342, -0.9397, 1.0), (-8.742e-08, -1.0, -1.0), (-8.742e-08, -1.0, 1.0), (-0.342, -0.9397, -1.0), (-0.342, -0.9397, 1.0), (-0.6428, -0.766, -1.0), (-0.6428, -0.766, 1.0), (-0.866, -0.5, -1.0), (-0.866, -0.5, 1.0), (-0.9848, -0.1736, -1.0), (-0.9848, -0.1736, 1.0), (-0.9848, 0.1736, -1.0), (-0.9848, 0.1736, 1.0), (-0.866, 0.5, -1.0), (-0.866, 0.5, 1.0), (-0.6428, 0.766, -1.0), (-0.6428, 0.766, 1.0), (-0.342, 0.9397, -1.0), (-0.342, 0.9397, 1.0)], [], [(0, 1, 3, 2), (2, 3, 5, 4), (4, 5, 7, 6), (6, 7, 9, 8), (8, 9, 11, 10), (10, 11, 13, 12), (12, 13, 15, 14), (14, 15, 17, 16), (16, 17, 19, 18), (18, 19, 21, 20), (20, 21, 23, 22), (22, 23, 25, 24), (24, 25, 27, 26), (26, 27, 29, 28), (28, 29, 31, 30), (30, 31, 33, 32), (3, 1, 35, 33, 31, 29, 27, 25, 23, 21, 19, 17, 15, 13, 11, 9, 7, 5), (32, 33, 35, 34), (34, 35, 1, 0), (0, 2, 4, 6, 8, 10, 12, 14, 16, 18, 20, 22, 24, 26, 28, 30, 32, 34)])
_uv = me_cylinder_001.uv_layers.new(name='UVMap')
_uv.uv.foreach_set('vector', [1.0, 0.5, 1.0, 1.0, 0.9444, 1.0, 0.9444, 0.5, 0.9444, 0.5, 0.9444, 1.0, 0.8889, 1.0, 0.8889, 0.5, 0.8889, 0.5, 0.8889, 1.0, 0.8333, 1.0, 0.8333, 0.5, 0.8333, 0.5, 0.8333, 1.0, 0.7778, 1.0, 0.7778, 0.5, 0.7778, 0.5, 0.7778, 1.0, 0.7222, 1.0, 0.7222, 0.5, 0.7222, 0.5, 0.7222, 1.0, 0.6667, 1.0, 0.6667, 0.5, 0.6667, 0.5, 0.6667, 1.0, 0.6111, 1.0, 0.6111, 0.5, 0.6111, 0.5, 0.6111, 1.0, 0.5556, 1.0, 0.5556, 0.5, 0.5556, 0.5, 0.5556, 1.0, 0.5, 1.0, 0.5, 0.5, 0.5, 0.5, 0.5, 1.0, 0.4444, 1.0, 0.4444, 0.5, 0.4444, 0.5, 0.4444, 1.0, 0.3889, 1.0, 0.3889, 0.5, 0.3889, 0.5, 0.3889, 1.0, 0.3333, 1.0, 0.3333, 0.5, 0.3333, 0.5, 0.3333, 1.0, 0.2778, 1.0, 0.2778, 0.5, 0.2778, 0.5, 0.2778, 1.0, 0.2222, 1.0, 0.2222, 0.5, 0.2222, 0.5, 0.2222, 1.0, 0.1667, 1.0, 0.1667, 0.5, 0.1667, 0.5, 0.1667, 1.0, 0.1111, 1.0, 0.1111, 0.5, 0.3321, 0.4755, 0.25, 0.49, 0.1679, 0.4755, 0.09573, 0.4339, 0.04215, 0.37, 0.01365, 0.2917, 0.01365, 0.2083, 0.04215, 0.13, 0.09573, 0.06615, 0.1679, 0.02447, 0.25, 0.01, 0.3321, 0.02447, 0.4043, 0.06615, 0.4578, 0.13, 0.4864, 0.2083, 0.4864, 0.2917, 0.4578, 0.37, 0.4043, 0.4339, 0.1111, 0.5, 0.1111, 1.0, 0.05556, 1.0, 0.05556, 0.5, 0.05556, 0.5, 0.05556, 1.0, -1.863e-07, 1.0, -1.863e-07, 0.5, 0.75, 0.49, 0.8321, 0.4755, 0.9043, 0.4339, 0.9578, 0.37, 0.9864, 0.2917, 0.9864, 0.2083, 0.9578, 0.13, 0.9043, 0.06615, 0.8321, 0.02447, 0.75, 0.01, 0.6679, 0.02447, 0.5957, 0.06615, 0.5422, 0.13, 0.5136, 0.2083, 0.5136, 0.2917, 0.5422, 0.37, 0.5957, 0.4339, 0.6679, 0.4755])
me_cylinder_001.use_remesh_fix_poles = True
me_cylinder_001.use_remesh_preserve_attributes = False
me_cylinder_001.update()
me_cylinder_002 = bpy.data.meshes.new('Cylinder.002')
me_cylinder_002.from_pydata([(0.0, 1.0, -1.0), (0.0, 1.0, 1.0), (0.342, 0.9397, -1.0), (0.342, 0.9397, 1.0), (0.6428, 0.766, -1.0), (0.6428, 0.766, 1.0), (0.866, 0.5, -1.0), (0.866, 0.5, 1.0), (0.9848, 0.1736, -1.0), (0.9848, 0.1736, 1.0), (0.9848, -0.1736, -1.0), (0.9848, -0.1736, 1.0), (0.866, -0.5, -1.0), (0.866, -0.5, 1.0), (0.6428, -0.766, -1.0), (0.6428, -0.766, 1.0), (0.342, -0.9397, -1.0), (0.342, -0.9397, 1.0), (-8.742e-08, -1.0, -1.0), (-8.742e-08, -1.0, 1.0), (-0.342, -0.9397, -1.0), (-0.342, -0.9397, 1.0), (-0.6428, -0.766, -1.0), (-0.6428, -0.766, 1.0), (-0.866, -0.5, -1.0), (-0.866, -0.5, 1.0), (-0.9848, -0.1736, -1.0), (-0.9848, -0.1736, 1.0), (-0.9848, 0.1736, -1.0), (-0.9848, 0.1736, 1.0), (-0.866, 0.5, -1.0), (-0.866, 0.5, 1.0), (-0.6428, 0.766, -1.0), (-0.6428, 0.766, 1.0), (-0.342, 0.9397, -1.0), (-0.342, 0.9397, 1.0)], [], [(0, 1, 3, 2), (2, 3, 5, 4), (4, 5, 7, 6), (6, 7, 9, 8), (8, 9, 11, 10), (10, 11, 13, 12), (12, 13, 15, 14), (14, 15, 17, 16), (16, 17, 19, 18), (18, 19, 21, 20), (20, 21, 23, 22), (22, 23, 25, 24), (24, 25, 27, 26), (26, 27, 29, 28), (28, 29, 31, 30), (30, 31, 33, 32), (3, 1, 35, 33, 31, 29, 27, 25, 23, 21, 19, 17, 15, 13, 11, 9, 7, 5), (32, 33, 35, 34), (34, 35, 1, 0), (0, 2, 4, 6, 8, 10, 12, 14, 16, 18, 20, 22, 24, 26, 28, 30, 32, 34)])
_uv = me_cylinder_002.uv_layers.new(name='UVMap')
_uv.uv.foreach_set('vector', [1.0, 0.5, 1.0, 1.0, 0.9444, 1.0, 0.9444, 0.5, 0.9444, 0.5, 0.9444, 1.0, 0.8889, 1.0, 0.8889, 0.5, 0.8889, 0.5, 0.8889, 1.0, 0.8333, 1.0, 0.8333, 0.5, 0.8333, 0.5, 0.8333, 1.0, 0.7778, 1.0, 0.7778, 0.5, 0.7778, 0.5, 0.7778, 1.0, 0.7222, 1.0, 0.7222, 0.5, 0.7222, 0.5, 0.7222, 1.0, 0.6667, 1.0, 0.6667, 0.5, 0.6667, 0.5, 0.6667, 1.0, 0.6111, 1.0, 0.6111, 0.5, 0.6111, 0.5, 0.6111, 1.0, 0.5556, 1.0, 0.5556, 0.5, 0.5556, 0.5, 0.5556, 1.0, 0.5, 1.0, 0.5, 0.5, 0.5, 0.5, 0.5, 1.0, 0.4444, 1.0, 0.4444, 0.5, 0.4444, 0.5, 0.4444, 1.0, 0.3889, 1.0, 0.3889, 0.5, 0.3889, 0.5, 0.3889, 1.0, 0.3333, 1.0, 0.3333, 0.5, 0.3333, 0.5, 0.3333, 1.0, 0.2778, 1.0, 0.2778, 0.5, 0.2778, 0.5, 0.2778, 1.0, 0.2222, 1.0, 0.2222, 0.5, 0.2222, 0.5, 0.2222, 1.0, 0.1667, 1.0, 0.1667, 0.5, 0.1667, 0.5, 0.1667, 1.0, 0.1111, 1.0, 0.1111, 0.5, 0.3321, 0.4755, 0.25, 0.49, 0.1679, 0.4755, 0.09573, 0.4339, 0.04215, 0.37, 0.01365, 0.2917, 0.01365, 0.2083, 0.04215, 0.13, 0.09573, 0.06615, 0.1679, 0.02447, 0.25, 0.01, 0.3321, 0.02447, 0.4043, 0.06615, 0.4578, 0.13, 0.4864, 0.2083, 0.4864, 0.2917, 0.4578, 0.37, 0.4043, 0.4339, 0.1111, 0.5, 0.1111, 1.0, 0.05556, 1.0, 0.05556, 0.5, 0.05556, 0.5, 0.05556, 1.0, -1.863e-07, 1.0, -1.863e-07, 0.5, 0.75, 0.49, 0.8321, 0.4755, 0.9043, 0.4339, 0.9578, 0.37, 0.9864, 0.2917, 0.9864, 0.2083, 0.9578, 0.13, 0.9043, 0.06615, 0.8321, 0.02447, 0.75, 0.01, 0.6679, 0.02447, 0.5957, 0.06615, 0.5422, 0.13, 0.5136, 0.2083, 0.5136, 0.2917, 0.5422, 0.37, 0.5957, 0.4339, 0.6679, 0.4755])
me_cylinder_002.use_remesh_fix_poles = True
me_cylinder_002.use_remesh_preserve_attributes = False
me_cylinder_002.update()

# ---- objects
ob_cylinder_004 = bpy.data.objects.new('Cylinder.004', me_cylinder_004)
ob_cylinder_003 = bpy.data.objects.new('Cylinder.003', me_cylinder_005)
ob_cube = bpy.data.objects.new('Cube', me_cube_001)
ob_cylinder = bpy.data.objects.new('Cylinder', me_cylinder)
ob_empty = bpy.data.objects.new('Empty', None)
ob_cylinder_001 = bpy.data.objects.new('Cylinder.001', me_cylinder_001)
ob_cylinder_002 = bpy.data.objects.new('Cylinder.002', me_cylinder_002)

# ---- transforms, parenting, visibility, modifiers, constraints
ob_cylinder_004.location = (1.966, 2.595, -0.3739)
ob_cylinder_004.rotation_euler = (0.0, 1.571, 0.0)
ob_cylinder_004.scale = (0.977, 1.0, 0.2537)
ob_cylinder_003.location = (1.966, 2.595, -0.3739)
ob_cylinder_003.rotation_euler = (-0.0, 1.571, 0.0)
ob_cylinder_003.scale = (0.977, 1.0, 0.2537)
ob_cube.location = (0.0, 0.0, 0.0)
ob_cube.scale = (2.0, 4.0, 1.0)
ob_cylinder.location = (-8.131, 2.757, -0.5827)
ob_cylinder.rotation_euler = (-0.0, 1.571, 0.0)
ob_cylinder.scale = (1.476, 1.476, 0.5759)
ob_empty.location = (-1.323e-23, 2.065, -1.714)
ob_empty.rotation_euler = (1.571, -0.0, 4.712)
ob_empty.scale = (2.711, 2.711, 2.711)
ob_empty.empty_display_type = 'IMAGE'
ob_empty.empty_display_size = 5.0
ob_cylinder_001.location = (2.0, -2.415, -0.6222)
ob_cylinder_001.rotation_euler = (-0.0, 1.571, 0.0)
ob_cylinder_001.scale = (0.7495, 0.7495, 0.2924)
ob_cylinder_002.location = (2.0, 2.595, -0.6222)
ob_cylinder_002.rotation_euler = (-0.0, 1.571, 0.0)
ob_cylinder_002.scale = (0.7495, 0.7495, 0.2924)

# ---- collection membership
scene.collection.objects.link(ob_cylinder_004)
scene.collection.objects.link(ob_cylinder_003)
col_collection.objects.link(ob_cube)
col_collection.objects.link(ob_cylinder)
col_collection.objects.link(ob_empty)
col_collection.objects.link(ob_cylinder_001)
col_collection.objects.link(ob_cylinder_002)

# ---- scene / render settings (as saved in the file)
scene.frame_start = 1; scene.frame_end = 250; scene.frame_set(1)
scene.render.engine = 'BLENDER_EEVEE_NEXT'
scene.cycles.use_denoising = False
scene.cycles.samples = 128
scene.cycles.sampling_pattern = 'TABULATED_SOBOL'
scene.cycles.use_adaptive_sampling = False
scene.cycles.use_light_tree = False
scene.view_settings.view_transform = 'Filmic'
bpy.context.view_layer.update()

# ---- added for rendering (the .blend has no active camera and no usable light): camera, sun
cam_auto = bpy.data.cameras.new('AutoCamera')
cam_auto.lens = 50.0
cam_auto.sensor_width = 36.0
cam_auto.clip_end = 1000.0
ob_auto_camera = bpy.data.objects.new('AutoCamera', cam_auto)
scene.collection.objects.link(ob_auto_camera)
ob_auto_camera.location = (10.3468, -16.0449, 10.9019)
ob_auto_camera.rotation_euler = (1.09748, -7.21219e-08, 0.694738)
scene.camera = ob_auto_camera
light_auto_sun = bpy.data.lights.new('AutoSun', 'SUN')
light_auto_sun.energy = 3.0
light_auto_sun.angle = 0.0523599
ob_auto_sun = bpy.data.objects.new('AutoSun', light_auto_sun)
scene.collection.objects.link(ob_auto_sun)
ob_auto_sun.rotation_euler = (0.872665, 0.174533, 0.523599)
bpy.context.view_layer.update()

